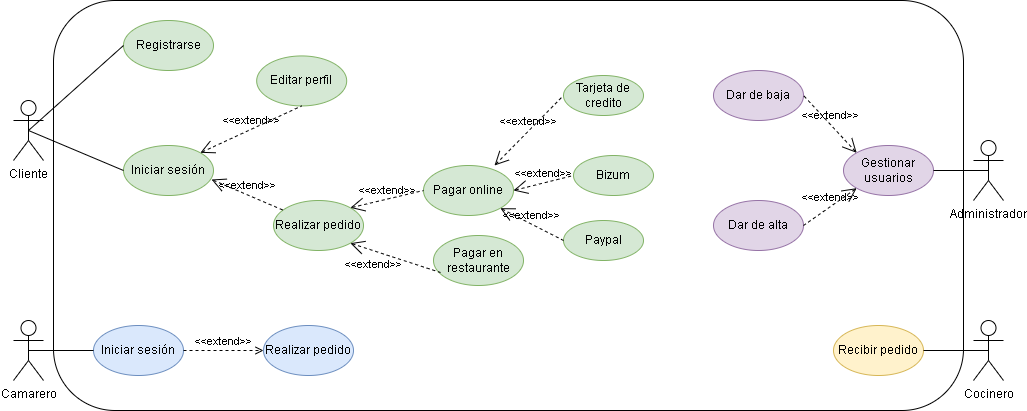

The diagram above was exported from draw.io. Its source (the exported page's mxGraphModel, read from the mxfile embedded in the PNG):
<mxGraphModel dx="1422" dy="794" grid="1" gridSize="10" guides="1" tooltips="1" connect="1" arrows="1" fold="1" page="1" pageScale="1" pageWidth="1169" pageHeight="1654" math="0" shadow="0">
  <root>
    <mxCell id="0" />
    <mxCell id="1" parent="0" />
    <mxCell id="isCwmdV5r96WwHd7I3rU-2" value="Cliente" style="shape=umlActor;verticalLabelPosition=bottom;verticalAlign=top;html=1;outlineConnect=0;" parent="1" vertex="1">
      <mxGeometry x="80" y="250" width="30" height="60" as="geometry" />
    </mxCell>
    <mxCell id="isCwmdV5r96WwHd7I3rU-4" value="Camarero" style="shape=umlActor;verticalLabelPosition=bottom;verticalAlign=top;html=1;outlineConnect=0;" parent="1" vertex="1">
      <mxGeometry x="80" y="470" width="30" height="60" as="geometry" />
    </mxCell>
    <mxCell id="isCwmdV5r96WwHd7I3rU-5" value="Cocinero" style="shape=umlActor;verticalLabelPosition=bottom;verticalAlign=top;html=1;outlineConnect=0;" parent="1" vertex="1">
      <mxGeometry x="1040" y="470" width="30" height="60" as="geometry" />
    </mxCell>
    <mxCell id="isCwmdV5r96WwHd7I3rU-7" value="Administrador" style="shape=umlActor;verticalLabelPosition=bottom;verticalAlign=top;html=1;outlineConnect=0;" parent="1" vertex="1">
      <mxGeometry x="1040" y="290" width="30" height="60" as="geometry" />
    </mxCell>
    <mxCell id="isCwmdV5r96WwHd7I3rU-11" value="Registrarse" style="ellipse;whiteSpace=wrap;html=1;fillColor=#d5e8d4;strokeColor=#82b366;" parent="1" vertex="1">
      <mxGeometry x="190" y="170" width="90" height="50" as="geometry" />
    </mxCell>
    <mxCell id="isCwmdV5r96WwHd7I3rU-13" value="Iniciar sesión" style="ellipse;whiteSpace=wrap;html=1;fillColor=#d5e8d4;strokeColor=#82b366;" parent="1" vertex="1">
      <mxGeometry x="190" y="295" width="90" height="50" as="geometry" />
    </mxCell>
    <mxCell id="isCwmdV5r96WwHd7I3rU-19" value="Editar perfil" style="ellipse;whiteSpace=wrap;html=1;fillColor=#d5e8d4;strokeColor=#82b366;" parent="1" vertex="1">
      <mxGeometry x="323.18" y="205.43" width="90" height="50" as="geometry" />
    </mxCell>
    <mxCell id="isCwmdV5r96WwHd7I3rU-20" value="Realizar pedido" style="ellipse;whiteSpace=wrap;html=1;fillColor=#dae8fc;strokeColor=#6c8ebf;" parent="1" vertex="1">
      <mxGeometry x="330" y="475" width="90" height="50" as="geometry" />
    </mxCell>
    <mxCell id="isCwmdV5r96WwHd7I3rU-22" value="Realizar pedido" style="ellipse;whiteSpace=wrap;html=1;fillColor=#d5e8d4;strokeColor=#82b366;" parent="1" vertex="1">
      <mxGeometry x="340" y="350" width="90" height="50" as="geometry" />
    </mxCell>
    <mxCell id="isCwmdV5r96WwHd7I3rU-23" value="Pagar online" style="ellipse;whiteSpace=wrap;html=1;fillColor=#d5e8d4;strokeColor=#82b366;" parent="1" vertex="1">
      <mxGeometry x="490" y="315" width="90" height="50" as="geometry" />
    </mxCell>
    <mxCell id="isCwmdV5r96WwHd7I3rU-24" value="Pagar en restaurante" style="ellipse;whiteSpace=wrap;html=1;fillColor=#d5e8d4;strokeColor=#82b366;" parent="1" vertex="1">
      <mxGeometry x="500" y="385" width="90" height="50" as="geometry" />
    </mxCell>
    <mxCell id="isCwmdV5r96WwHd7I3rU-25" value="&amp;lt;&amp;lt;extend&amp;gt;&amp;gt;" style="edgeStyle=none;html=1;startArrow=open;endArrow=none;startSize=12;verticalAlign=bottom;dashed=1;labelBackgroundColor=none;rounded=0;entryX=0.5;entryY=1;entryDx=0;entryDy=0;exitX=1;exitY=0;exitDx=0;exitDy=0;" parent="1" source="isCwmdV5r96WwHd7I3rU-13" target="isCwmdV5r96WwHd7I3rU-19" edge="1">
      <mxGeometry width="160" relative="1" as="geometry">
        <mxPoint x="289.99980515339456" y="330.0023304703365" as="sourcePoint" />
        <mxPoint x="483.18" y="339.93" as="targetPoint" />
      </mxGeometry>
    </mxCell>
    <mxCell id="isCwmdV5r96WwHd7I3rU-26" value="&amp;lt;&amp;lt;extend&amp;gt;&amp;gt;" style="edgeStyle=none;html=1;startArrow=open;endArrow=none;startSize=12;verticalAlign=bottom;dashed=1;labelBackgroundColor=none;rounded=0;exitX=0.978;exitY=0.68;exitDx=0;exitDy=0;exitPerimeter=0;" parent="1" source="isCwmdV5r96WwHd7I3rU-13" target="isCwmdV5r96WwHd7I3rU-22" edge="1">
      <mxGeometry width="160" relative="1" as="geometry">
        <mxPoint x="460" y="420" as="sourcePoint" />
        <mxPoint x="620" y="420" as="targetPoint" />
      </mxGeometry>
    </mxCell>
    <mxCell id="isCwmdV5r96WwHd7I3rU-28" value="&amp;lt;&amp;lt;extend&amp;gt;&amp;gt;" style="edgeStyle=none;html=1;startArrow=open;endArrow=none;startSize=12;verticalAlign=bottom;dashed=1;labelBackgroundColor=none;rounded=0;entryX=0.078;entryY=0.74;entryDx=0;entryDy=0;entryPerimeter=0;exitX=1;exitY=1;exitDx=0;exitDy=0;" parent="1" source="isCwmdV5r96WwHd7I3rU-22" target="isCwmdV5r96WwHd7I3rU-24" edge="1">
      <mxGeometry x="-0.3238" y="-22" width="160" relative="1" as="geometry">
        <mxPoint x="440" y="395" as="sourcePoint" />
        <mxPoint x="620" y="565" as="targetPoint" />
        <mxPoint as="offset" />
      </mxGeometry>
    </mxCell>
    <mxCell id="isCwmdV5r96WwHd7I3rU-29" value="&amp;lt;&amp;lt;extend&amp;gt;&amp;gt;" style="edgeStyle=none;html=1;startArrow=open;endArrow=none;startSize=12;verticalAlign=bottom;dashed=1;labelBackgroundColor=none;rounded=0;entryX=0;entryY=0.5;entryDx=0;entryDy=0;exitX=1;exitY=0;exitDx=0;exitDy=0;" parent="1" source="isCwmdV5r96WwHd7I3rU-22" target="isCwmdV5r96WwHd7I3rU-23" edge="1">
      <mxGeometry width="160" relative="1" as="geometry">
        <mxPoint x="430" y="375" as="sourcePoint" />
        <mxPoint x="590" y="375" as="targetPoint" />
      </mxGeometry>
    </mxCell>
    <mxCell id="isCwmdV5r96WwHd7I3rU-31" value="Tarjeta de credito" style="ellipse;whiteSpace=wrap;html=1;fillColor=#d5e8d4;strokeColor=#82b366;" parent="1" vertex="1">
      <mxGeometry x="630" y="225" width="80" height="40" as="geometry" />
    </mxCell>
    <mxCell id="isCwmdV5r96WwHd7I3rU-33" value="Bizum" style="ellipse;whiteSpace=wrap;html=1;fillColor=#d5e8d4;strokeColor=#82b366;" parent="1" vertex="1">
      <mxGeometry x="640" y="305" width="80" height="40" as="geometry" />
    </mxCell>
    <mxCell id="isCwmdV5r96WwHd7I3rU-34" value="Paypal" style="ellipse;whiteSpace=wrap;html=1;fillColor=#d5e8d4;strokeColor=#82b366;" parent="1" vertex="1">
      <mxGeometry x="630" y="370" width="80" height="40" as="geometry" />
    </mxCell>
    <mxCell id="isCwmdV5r96WwHd7I3rU-35" value="&amp;lt;&amp;lt;extend&amp;gt;&amp;gt;" style="edgeStyle=none;html=1;startArrow=open;endArrow=none;startSize=12;verticalAlign=bottom;dashed=1;labelBackgroundColor=none;rounded=0;exitX=0.789;exitY=0;exitDx=0;exitDy=0;exitPerimeter=0;entryX=0;entryY=0.5;entryDx=0;entryDy=0;" parent="1" source="isCwmdV5r96WwHd7I3rU-23" target="isCwmdV5r96WwHd7I3rU-31" edge="1">
      <mxGeometry width="160" relative="1" as="geometry">
        <mxPoint x="450" y="470" as="sourcePoint" />
        <mxPoint x="610" y="470" as="targetPoint" />
      </mxGeometry>
    </mxCell>
    <mxCell id="isCwmdV5r96WwHd7I3rU-36" value="&amp;lt;&amp;lt;extend&amp;gt;&amp;gt;" style="edgeStyle=none;html=1;startArrow=open;endArrow=none;startSize=12;verticalAlign=bottom;dashed=1;labelBackgroundColor=none;rounded=0;exitX=1;exitY=0.5;exitDx=0;exitDy=0;entryX=0;entryY=0.5;entryDx=0;entryDy=0;" parent="1" source="isCwmdV5r96WwHd7I3rU-23" target="isCwmdV5r96WwHd7I3rU-33" edge="1">
      <mxGeometry width="160" relative="1" as="geometry">
        <mxPoint x="450" y="575" as="sourcePoint" />
        <mxPoint x="620" y="325" as="targetPoint" />
      </mxGeometry>
    </mxCell>
    <mxCell id="isCwmdV5r96WwHd7I3rU-37" value="&amp;lt;&amp;lt;extend&amp;gt;&amp;gt;" style="edgeStyle=none;html=1;startArrow=open;endArrow=none;startSize=12;verticalAlign=bottom;dashed=1;labelBackgroundColor=none;rounded=0;exitX=1;exitY=1;exitDx=0;exitDy=0;entryX=0;entryY=0.5;entryDx=0;entryDy=0;" parent="1" source="isCwmdV5r96WwHd7I3rU-23" target="isCwmdV5r96WwHd7I3rU-34" edge="1">
      <mxGeometry width="160" relative="1" as="geometry">
        <mxPoint x="450" y="575" as="sourcePoint" />
        <mxPoint x="620" y="375" as="targetPoint" />
      </mxGeometry>
    </mxCell>
    <mxCell id="NUr94H-o6dIgYuWR3eE_-2" value="Iniciar sesión" style="ellipse;whiteSpace=wrap;html=1;fillColor=#dae8fc;strokeColor=#6c8ebf;" parent="1" vertex="1">
      <mxGeometry x="160" y="475" width="90" height="50" as="geometry" />
    </mxCell>
    <mxCell id="NUr94H-o6dIgYuWR3eE_-4" value="&amp;lt;&amp;lt;extend&amp;gt;&amp;gt;" style="edgeStyle=none;html=1;endArrow=open;verticalAlign=bottom;dashed=1;labelBackgroundColor=none;rounded=0;exitX=1;exitY=0.5;exitDx=0;exitDy=0;entryX=0;entryY=0.5;entryDx=0;entryDy=0;" parent="1" source="NUr94H-o6dIgYuWR3eE_-2" target="isCwmdV5r96WwHd7I3rU-20" edge="1">
      <mxGeometry width="160" relative="1" as="geometry">
        <mxPoint x="420" y="400" as="sourcePoint" />
        <mxPoint x="580" y="400" as="targetPoint" />
      </mxGeometry>
    </mxCell>
    <mxCell id="NUr94H-o6dIgYuWR3eE_-5" value="Gestionar usuarios" style="ellipse;whiteSpace=wrap;html=1;fillColor=#e1d5e7;strokeColor=#9673a6;" parent="1" vertex="1">
      <mxGeometry x="910" y="295" width="90" height="50" as="geometry" />
    </mxCell>
    <mxCell id="NUr94H-o6dIgYuWR3eE_-6" value="" style="endArrow=none;html=1;rounded=0;exitX=0.5;exitY=0.5;exitDx=0;exitDy=0;exitPerimeter=0;entryX=0;entryY=0.5;entryDx=0;entryDy=0;" parent="1" source="isCwmdV5r96WwHd7I3rU-4" target="NUr94H-o6dIgYuWR3eE_-2" edge="1">
      <mxGeometry width="50" height="50" relative="1" as="geometry">
        <mxPoint x="520" y="420" as="sourcePoint" />
        <mxPoint x="570" y="370" as="targetPoint" />
      </mxGeometry>
    </mxCell>
    <mxCell id="NUr94H-o6dIgYuWR3eE_-7" value="" style="endArrow=none;html=1;rounded=0;exitX=0.5;exitY=0.5;exitDx=0;exitDy=0;exitPerimeter=0;entryX=0;entryY=0.5;entryDx=0;entryDy=0;" parent="1" source="isCwmdV5r96WwHd7I3rU-2" target="isCwmdV5r96WwHd7I3rU-11" edge="1">
      <mxGeometry width="50" height="50" relative="1" as="geometry">
        <mxPoint x="530" y="450" as="sourcePoint" />
        <mxPoint x="570" y="390" as="targetPoint" />
      </mxGeometry>
    </mxCell>
    <mxCell id="NUr94H-o6dIgYuWR3eE_-8" value="" style="endArrow=none;html=1;rounded=0;exitX=0.5;exitY=0.5;exitDx=0;exitDy=0;exitPerimeter=0;entryX=0;entryY=0.5;entryDx=0;entryDy=0;" parent="1" source="isCwmdV5r96WwHd7I3rU-2" target="isCwmdV5r96WwHd7I3rU-13" edge="1">
      <mxGeometry width="50" height="50" relative="1" as="geometry">
        <mxPoint x="520" y="440" as="sourcePoint" />
        <mxPoint x="570" y="390" as="targetPoint" />
      </mxGeometry>
    </mxCell>
    <mxCell id="NUr94H-o6dIgYuWR3eE_-9" value="" style="endArrow=none;html=1;rounded=0;exitX=0.5;exitY=0.5;exitDx=0;exitDy=0;exitPerimeter=0;entryX=1;entryY=0.5;entryDx=0;entryDy=0;" parent="1" source="isCwmdV5r96WwHd7I3rU-7" target="NUr94H-o6dIgYuWR3eE_-5" edge="1">
      <mxGeometry width="50" height="50" relative="1" as="geometry">
        <mxPoint x="630" y="420" as="sourcePoint" />
        <mxPoint x="680" y="370" as="targetPoint" />
      </mxGeometry>
    </mxCell>
    <mxCell id="NUr94H-o6dIgYuWR3eE_-10" value="Recibir pedido" style="ellipse;whiteSpace=wrap;html=1;fillColor=#fff2cc;strokeColor=#d6b656;" parent="1" vertex="1">
      <mxGeometry x="900" y="475" width="90" height="50" as="geometry" />
    </mxCell>
    <mxCell id="NUr94H-o6dIgYuWR3eE_-11" value="" style="endArrow=none;html=1;rounded=0;exitX=0.5;exitY=0.5;exitDx=0;exitDy=0;exitPerimeter=0;entryX=1;entryY=0.5;entryDx=0;entryDy=0;" parent="1" source="isCwmdV5r96WwHd7I3rU-5" target="NUr94H-o6dIgYuWR3eE_-10" edge="1">
      <mxGeometry width="50" height="50" relative="1" as="geometry">
        <mxPoint x="1100" y="515" as="sourcePoint" />
        <mxPoint x="730" y="400" as="targetPoint" />
      </mxGeometry>
    </mxCell>
    <mxCell id="NUr94H-o6dIgYuWR3eE_-12" value="Dar de alta" style="ellipse;whiteSpace=wrap;html=1;fillColor=#e1d5e7;strokeColor=#9673a6;" parent="1" vertex="1">
      <mxGeometry x="780" y="350" width="90" height="50" as="geometry" />
    </mxCell>
    <mxCell id="NUr94H-o6dIgYuWR3eE_-13" value="Dar de baja" style="ellipse;whiteSpace=wrap;html=1;fillColor=#e1d5e7;strokeColor=#9673a6;" parent="1" vertex="1">
      <mxGeometry x="780" y="220" width="90" height="50" as="geometry" />
    </mxCell>
    <mxCell id="NUr94H-o6dIgYuWR3eE_-15" value="&amp;lt;&amp;lt;extend&amp;gt;&amp;gt;" style="edgeStyle=none;html=1;startArrow=open;endArrow=none;startSize=12;verticalAlign=bottom;dashed=1;labelBackgroundColor=none;rounded=0;exitX=0;exitY=0;exitDx=0;exitDy=0;entryX=1;entryY=0.5;entryDx=0;entryDy=0;" parent="1" source="NUr94H-o6dIgYuWR3eE_-5" target="NUr94H-o6dIgYuWR3eE_-13" edge="1">
      <mxGeometry width="160" relative="1" as="geometry">
        <mxPoint x="610" y="400" as="sourcePoint" />
        <mxPoint x="770" y="400" as="targetPoint" />
      </mxGeometry>
    </mxCell>
    <mxCell id="NUr94H-o6dIgYuWR3eE_-16" value="&amp;lt;&amp;lt;extend&amp;gt;&amp;gt;" style="edgeStyle=none;html=1;startArrow=open;endArrow=none;startSize=12;verticalAlign=bottom;dashed=1;labelBackgroundColor=none;rounded=0;exitX=0;exitY=1;exitDx=0;exitDy=0;entryX=1;entryY=0.5;entryDx=0;entryDy=0;" parent="1" source="NUr94H-o6dIgYuWR3eE_-5" target="NUr94H-o6dIgYuWR3eE_-12" edge="1">
      <mxGeometry width="160" relative="1" as="geometry">
        <mxPoint x="610" y="400" as="sourcePoint" />
        <mxPoint x="770" y="400" as="targetPoint" />
      </mxGeometry>
    </mxCell>
    <mxCell id="rFSpxHP4vrfQEeInEvVl-2" value="" style="rounded=1;whiteSpace=wrap;html=1;fillColor=none;" parent="1" vertex="1">
      <mxGeometry x="120" y="150" width="910" height="410" as="geometry" />
    </mxCell>
  </root>
</mxGraphModel>